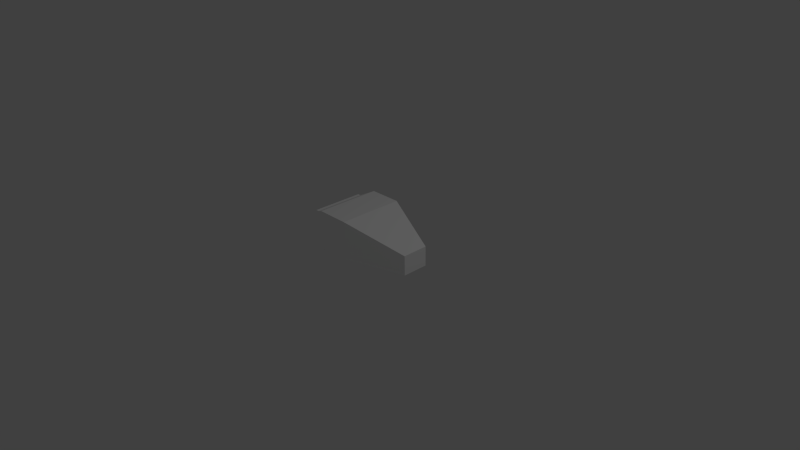 # Source: ship.blend  (saved by Blender 2.56.2; exported with 4.5.12 LTS)
import bpy
from mathutils import Matrix  # noqa: F401  (used for matrix-valued properties, if any)

bpy.ops.wm.read_factory_settings(use_empty=True)
scene = bpy.context.scene
scene.name = 'Scene'

# ---- collections
col_collection_1 = bpy.data.collections.new('Collection 1'); scene.collection.children.link(col_collection_1)

# ---- materials (node trees are filled in below, after node groups)
mat_material = bpy.data.materials.new('Material')
mat_material.alpha_threshold = 0.0
mat_material.use_transparent_shadow = False
mat_material.preview_render_type = 'CUBE'
mat_material.diffuse_color = (1.0, 1.0, 1.0, 1.0)
mat_material.roughness = 0.5
mat_material.line_color = (0.0, 0.0, 0.0, 1.0)

# ---- material node trees

# ---- world
world_world = bpy.data.worlds.new('World'); scene.world = world_world
world_world.color = (0.05088, 0.05088, 0.05088)
world_world.use_sun_shadow = False
world_world.sun_shadow_jitter_overblur = 0.0
world_world.cycles.sampling_method = 'MANUAL'
world_world.cycles.sample_map_resolution = 256

# ---- cameras
cam_camera = bpy.data.cameras.new('Camera')
cam_camera.clip_end = 100.0
cam_camera.lens = 35.0
cam_camera.ortho_scale = 7.314
cam_camera.dof.focus_distance = 0.0
cam_camera.dof.aperture_fstop = 128.0

# ---- lights
light_lamp = bpy.data.lights.new('Lamp', 'POINT')
light_lamp.transmission_factor = 0.0
light_lamp.cutoff_distance = 30.0
light_lamp.energy = 100.0
light_lamp.shadow_buffer_clip_start = 1.001
light_lamp.shadow_soft_size = 1.0
light_lamp.shadow_maximum_resolution = 0.006
light_lamp.use_absolute_resolution = True
light_lamp.cycles.use_multiple_importance_sampling = False

# ---- meshes
me_cube = bpy.data.meshes.new('Cube')
me_cube.from_pydata([(0.8, 0.2, 0.0), (0.8, -0.2, 0.0), (-0.1, -0.5, 0.0), (-0.1, 0.5, 0.0), (0.8, 0.2, 0.3), (0.8, -0.2, 0.3), (-0.1, -0.5, 0.6), (-0.1, 0.5, 0.6), (-0.6, 0.5, 0.6), (-0.6, -0.5, 0.6), (-0.6, 0.5, -2.682e-07), (-0.6, -0.5, -2.682e-07), (-0.8, -0.4, 0.1), (-0.8, 0.4, 0.1), (-0.8, -0.4, 0.5), (-0.8, 0.4, 0.5), (-0.85, 0.4, 0.5), (-0.85, -0.4, 0.5), (-0.85, 0.4, 0.1), (-0.85, -0.4, 0.1)], [], [(0, 1, 2, 3), (4, 7, 6, 5), (0, 4, 5, 1), (1, 5, 6, 2), (4, 0, 3, 7), (6, 7, 8, 9), (7, 3, 10, 8), (2, 6, 9, 11), (3, 2, 11, 10), (10, 11, 12, 13), (11, 9, 14, 12), (8, 10, 13, 15), (9, 8, 15, 14), (14, 15, 16, 17), (15, 13, 18, 16), (12, 14, 17, 19), (13, 12, 19, 18), (19, 17, 16, 18)])
me_cube.materials.append(mat_material)
me_cube.use_remesh_preserve_volume = False
me_cube.use_remesh_preserve_attributes = False
me_cube.use_mirror_vertex_groups = False
me_cube.update()

# ---- objects
ob_ship = bpy.data.objects.new('Ship', me_cube)
ob_lamp = bpy.data.objects.new('Lamp', light_lamp)
ob_camera = bpy.data.objects.new('Camera', cam_camera)

# ---- transforms, parenting, visibility, modifiers, constraints
ob_ship.location = (0.0, 0.0, 0.0)
ob_ship.lock_rotations_4d = False
ob_ship.empty_display_type = 'ARROWS'
ob_ship.lineart.crease_threshold = 0.0
ob_lamp.location = (4.076, 1.005, 5.904)
ob_lamp.rotation_euler = (0.6503, 0.05522, 1.866)
ob_lamp.lock_rotations_4d = False
ob_lamp.empty_display_type = 'ARROWS'
ob_lamp.color = (0.0, 0.0, 0.0, 0.0)
ob_lamp.lineart.crease_threshold = 0.0
ob_camera.location = (7.481, -6.508, 5.344)
ob_camera.rotation_euler = (1.109, 0.01082, 0.8149)
ob_camera.lock_rotations_4d = False
ob_camera.empty_display_type = 'ARROWS'
ob_camera.color = (0.0, 0.0, 0.0, 0.0)
ob_camera.display_type = 'WIRE'
ob_camera.lineart.crease_threshold = 0.0

# ---- collection membership
col_collection_1.objects.link(ob_ship)
col_collection_1.objects.link(ob_lamp)
col_collection_1.objects.link(ob_camera)

# ---- scene / render settings (as saved in the file)
scene.camera = ob_camera
scene.frame_start = 1; scene.frame_end = 250; scene.frame_set(0)
scene.render.engine = 'BLENDER_EEVEE_NEXT'
scene.render.image_settings.color_mode = 'RGB'
scene.render.image_settings.compression = 90
scene.render.resolution_percentage = 50
scene.render.dither_intensity = 0.0
scene.render.bake_margin = 2
scene.render.bake_bias = 0.0
scene.cycles.use_denoising = False
scene.cycles.samples = 10
scene.cycles.sampling_pattern = 'TABULATED_SOBOL'
scene.cycles.light_sampling_threshold = 0.0
scene.cycles.use_adaptive_sampling = False
scene.cycles.use_light_tree = False
scene.cycles.blur_glossy = 0.0
scene.cycles.volume_bounces = 1
scene.cycles.pixel_filter_type = 'GAUSSIAN'
scene.cycles.sample_clamp_indirect = 0.0
scene.view_settings.view_transform = 'Standard'
bpy.context.view_layer.update()
